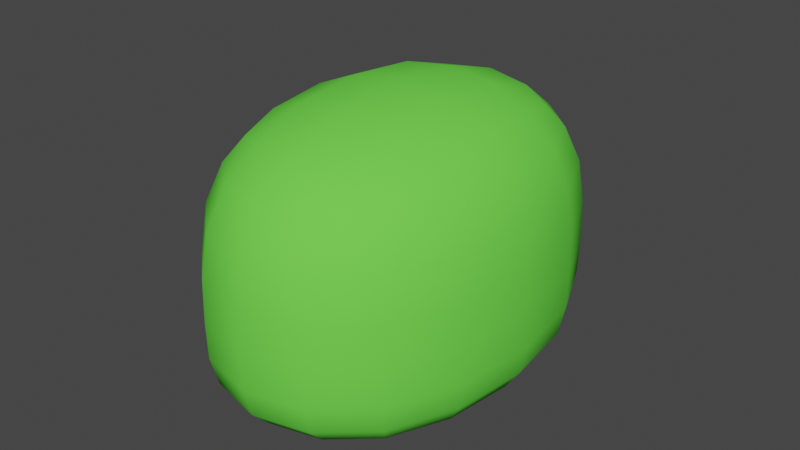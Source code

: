# Source: al_.blend  (saved by Blender 3.6.13; exported with 4.5.12 LTS)
import bpy
from mathutils import Matrix  # noqa: F401  (used for matrix-valued properties, if any)

bpy.ops.wm.read_factory_settings(use_empty=True)
scene = bpy.context.scene
scene.name = 'Scene'

# ---- collections
col_collection = bpy.data.collections.new('Collection'); scene.collection.children.link(col_collection)

# ---- materials (node trees are filled in below, after node groups)
mat_material_002 = bpy.data.materials.new('Material.002')
mat_material_002.use_transparent_shadow = False
mat_material_002.diffuse_color = (0.1552, 0.8, 0.0744, 1.0)

# ---- material node trees

# ---- world
world_world = bpy.data.worlds.new('World'); scene.world = world_world
world_world.use_nodes = True; world_world.node_tree.nodes.clear()
_N = world_world.node_tree.nodes; _L = world_world.node_tree.links
n0 = _N.new('ShaderNodeOutputWorld'); n0.name = 'World Output'; n0.location = (300, 300)
n1 = _N.new('ShaderNodeBackground'); n1.name = 'Background'; n1.location = (10, 300)
n1.inputs[0].default_value = (0.05088, 0.05088, 0.05088, 1.0)
_L.new(n1.outputs[0], n0.inputs[0])
n0.is_active_output = True
world_world.color = (0.05088, 0.05088, 0.05088)
world_world.use_sun_shadow = False
world_world.sun_shadow_jitter_overblur = 0.0

# ---- meshes
me_cube_001 = bpy.data.meshes.new('Cube.001')
me_cube_001.from_pydata([(-2.589, -2.589, -2.394), (-2.589, -2.589, 2.785), (-2.589, 2.589, -2.394), (-2.589, 2.589, 2.785), (2.589, -2.589, -2.394), (2.589, -2.589, 2.785), (2.589, 2.589, -2.394), (2.589, 2.589, 2.785), (-2.589, -2.589, -0.7612), (-2.589, 2.589, -0.7612), (2.589, 2.589, -0.7612), (2.589, -2.589, -0.7612)], [], [(8, 1, 3, 9), (9, 3, 7, 10), (10, 7, 5, 11), (11, 5, 1, 8), (2, 6, 4, 0), (7, 3, 1, 5), (4, 11, 8, 0), (6, 10, 11, 4), (2, 9, 10, 6), (0, 8, 9, 2)])
me_cube_001.polygons.foreach_set('use_smooth', [True] * 10)
_uv = me_cube_001.uv_layers.new(name='UVMap')
_uv.uv.foreach_set('vector', [0.4538, 0.0, 0.625, 0.0, 0.625, 0.25, 0.4538, 0.25, 0.4538, 0.25, 0.625, 0.25, 0.625, 0.5, 0.4538, 0.5, 0.4538, 0.5, 0.625, 0.5, 0.625, 0.75, 0.4538, 0.75, 0.4538, 0.75, 0.625, 0.75, 0.625, 1.0, 0.4538, 1.0, 0.125, 0.5, 0.375, 0.5, 0.375, 0.75, 0.125, 0.75, 0.625, 0.5, 0.875, 0.5, 0.875, 0.75, 0.625, 0.75, 0.375, 0.75, 0.4538, 0.75, 0.4538, 1.0, 0.375, 1.0, 0.375, 0.5, 0.4538, 0.5, 0.4538, 0.75, 0.375, 0.75, 0.375, 0.25, 0.4538, 0.25, 0.4538, 0.5, 0.375, 0.5, 0.375, 0.0, 0.4538, 0.0, 0.4538, 0.25, 0.375, 0.25])
me_cube_001.materials.append(mat_material_002)
me_cube_001.update()

# ---- objects
ob_cube = bpy.data.objects.new('Cube', me_cube_001)

# ---- transforms, parenting, visibility, modifiers, constraints
ob_cube.location = (0.0, 0.0, 0.0)
ob_cube.scale = (1.0, 1.408, 1.0)
_m = ob_cube.modifiers.new('Subdivision', 'SUBSURF')

# ---- collection membership
col_collection.objects.link(ob_cube)

# ---- scene / render settings (as saved in the file)
scene.frame_start = 1; scene.frame_end = 250; scene.frame_set(1)
scene.render.engine = 'BLENDER_EEVEE_NEXT'
scene.cycles.sampling_pattern = 'TABULATED_SOBOL'
scene.view_settings.view_transform = 'Filmic'
bpy.context.view_layer.update()

# ---- added for rendering (the .blend has no active camera and no usable light): camera, sun
cam_auto = bpy.data.cameras.new('AutoCamera')
cam_auto.lens = 50.0
cam_auto.sensor_width = 36.0
cam_auto.clip_end = 1000.0
ob_auto_camera = bpy.data.objects.new('AutoCamera', cam_auto)
scene.collection.objects.link(ob_auto_camera)
ob_auto_camera.location = (9.56353, -11.4762, 7.84661)
ob_auto_camera.rotation_euler = (1.09748, -7.21219e-08, 0.694738)
scene.camera = ob_auto_camera
light_auto_sun = bpy.data.lights.new('AutoSun', 'SUN')
light_auto_sun.energy = 3.0
light_auto_sun.angle = 0.0523599
ob_auto_sun = bpy.data.objects.new('AutoSun', light_auto_sun)
scene.collection.objects.link(ob_auto_sun)
ob_auto_sun.rotation_euler = (0.872665, 0.174533, 0.523599)
bpy.context.view_layer.update()
